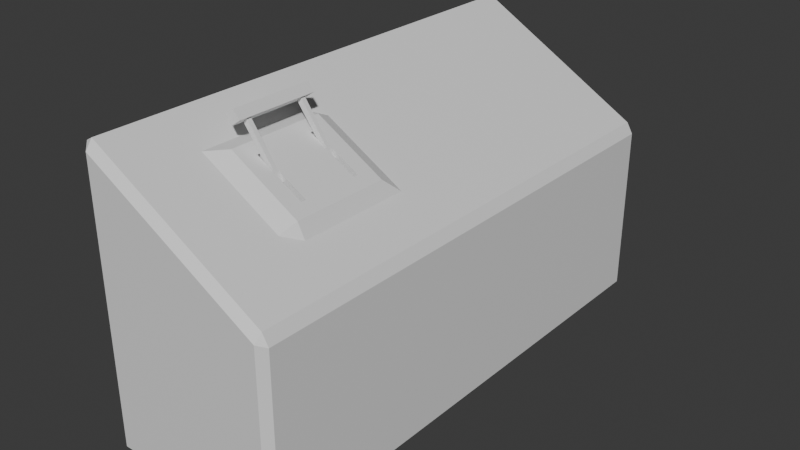 # Source: Lever.blend  (saved by Blender 4.3.34; exported with 4.5.12 LTS)
import bpy
from mathutils import Matrix  # noqa: F401  (used for matrix-valued properties, if any)

bpy.ops.wm.read_factory_settings(use_empty=True)
scene = bpy.context.scene
scene.name = 'Scene'

# ---- collections
col_collection = bpy.data.collections.new('Collection'); scene.collection.children.link(col_collection)

# ---- materials (node trees are filled in below, after node groups)
mat_dashboardmaterial = bpy.data.materials.new('DashboardMaterial')
mat_dashboardmaterial.alpha_threshold = 0.0
mat_dashboardmaterial.roughness = 0.5
mat_dashboardmaterial.line_color = (0.0, 0.0, 0.0, 1.0)
mat_levermaterial = bpy.data.materials.new('LeverMaterial')

# ---- material node trees
mat_dashboardmaterial.use_nodes = True; mat_dashboardmaterial.node_tree.nodes.clear()
_N = mat_dashboardmaterial.node_tree.nodes; _L = mat_dashboardmaterial.node_tree.links
n0 = _N.new('ShaderNodeOutputMaterial'); n0.name = 'Material Output'; n0.location = (300, 300)
n1 = _N.new('ShaderNodeBsdfPrincipled'); n1.name = 'Principled BSDF'; n1.location = (10, 300)
n1.inputs[3].default_value = 1.45
_L.new(n1.outputs[0], n0.inputs[0])
n0.is_active_output = True
mat_levermaterial.use_nodes = True; mat_levermaterial.node_tree.nodes.clear()
_N = mat_levermaterial.node_tree.nodes; _L = mat_levermaterial.node_tree.links
n0 = _N.new('ShaderNodeBsdfPrincipled'); n0.name = 'Principled BSDF'; n0.location = (10, 300)
n1 = _N.new('ShaderNodeOutputMaterial'); n1.name = 'Material Output'; n1.location = (300, 300)
_L.new(n0.outputs[0], n1.inputs[0])
n1.is_active_output = True

# ---- world
world_world = bpy.data.worlds.new('World'); scene.world = world_world
world_world.use_nodes = True; world_world.node_tree.nodes.clear()
_N = world_world.node_tree.nodes; _L = world_world.node_tree.links
n0 = _N.new('ShaderNodeOutputWorld'); n0.name = 'World Output'; n0.location = (300, 300)
n1 = _N.new('ShaderNodeBackground'); n1.name = 'Background'; n1.location = (10, 300)
n1.inputs[0].default_value = (0.05088, 0.05088, 0.05088, 1.0)
_L.new(n1.outputs[0], n0.inputs[0])
n0.is_active_output = True
world_world.color = (0.05088, 0.05088, 0.05088)
world_world.sun_shadow_jitter_overblur = 0.0

# ---- meshes
me_cube = bpy.data.meshes.new('Cube')
me_cube.from_pydata([(0.0, -0.5795, 2.577), (0.0, -1.986, 2.577), (0.0, 1.407, 2.577), (0.5, -0.5795, 2.288), (-0.5, -0.5795, 2.865), (-0.5, 1.407, 2.865), (0.5, 1.407, 2.288), (0.5, -1.986, 2.288), (-0.5, -1.986, 2.865), (-0.25, -0.5795, 2.721), (0.0463, -1.283, 2.657), (0.25, -0.5795, 2.433), (0.5, -1.283, 2.288), (0.25, -1.986, 2.433), (-0.5, -1.283, 2.865), (-0.25, -1.986, 2.721), (-0.2037, -1.283, 2.801), (0.2963, -1.283, 2.513), (0.5, -1.635, 2.288), (-0.5, -1.635, 2.865), (-0.2037, -1.635, 2.801), (0.0463, -1.635, 2.657), (0.2963, -1.635, 2.513), (-0.5, -0.9312, 2.865), (0.5, -0.9312, 2.288), (0.2963, -0.9312, 2.513), (0.0463, -0.9312, 2.657), (-0.2037, -0.9312, 2.801), (-0.125, -0.5795, 2.649), (0.0463, -1.81, 2.657), (0.375, -0.5795, 2.361), (0.5, -1.81, 2.288), (0.375, -1.986, 2.361), (-0.5, -1.81, 2.865), (-0.125, -1.986, 2.649), (-0.375, -0.5795, 2.793), (0.0463, -0.9869, 2.657), (0.125, -0.5795, 2.505), (0.5, -0.9869, 2.288), (0.125, -1.986, 2.505), (-0.5, -0.9869, 2.865), (-0.375, -1.986, 2.793), (-0.2037, -1.81, 2.801), (-0.2037, -0.9869, 2.801), (-0.0787, -1.283, 2.729), (-0.3287, -1.283, 2.874), (0.2963, -1.81, 2.513), (0.2963, -0.9869, 2.513), (0.4213, -1.283, 2.441), (0.1713, -1.283, 2.585), (0.5, -1.581, 2.288), (-0.5, -1.581, 2.865), (-0.2037, -1.581, 2.801), (0.0463, -1.581, 2.657), (0.2963, -1.581, 2.513), (0.1713, -1.635, 2.585), (-0.0787, -1.635, 2.729), (-0.3287, -1.635, 2.874), (0.4213, -1.635, 2.441), (-0.5, -0.7554, 2.865), (0.5, -0.7554, 2.288), (0.2963, -0.7554, 2.513), (0.0463, -0.7554, 2.657), (-0.2037, -0.7554, 2.801), (-0.0787, -0.9312, 2.729), (0.1713, -0.9312, 2.585), (0.4213, -0.9312, 2.441), (-0.3287, -0.9312, 2.874), (-0.3287, -0.7554, 2.874), (0.4213, -0.7554, 2.441), (0.1713, -0.7554, 2.585), (-0.0787, -0.7554, 2.729), (0.4213, -1.581, 2.441), (-0.3287, -1.581, 2.874), (-0.0787, -1.581, 2.729), (0.1713, -1.581, 2.585), (0.1713, -0.9869, 2.585), (0.4213, -0.9869, 2.441), (0.4213, -1.81, 2.441), (-0.3287, -0.9869, 2.874), (-0.0787, -0.9869, 2.729), (-0.0787, -1.81, 2.729), (-0.3287, -1.81, 2.874), (0.1713, -1.81, 2.585), (1.0, 2.735, 1.922), (0.9222, 2.813, 1.955), (0.9326, 2.735, 2.039), (0.9222, 2.735, 0.0), (0.9222, 2.813, 0.07781), (1.0, 2.735, 0.07781), (0.9222, -2.813, 1.955), (1.0, -2.735, 1.922), (0.9326, -2.735, 2.039), (1.0, -2.735, 0.07781), (0.9222, -2.813, 0.07781), (0.9222, -2.735, 0.0), (-0.9222, 2.813, 3.019), (-1.0, 2.735, 3.076), (-0.9326, 2.735, 3.115), (-1.0, 2.735, 0.07781), (-0.9222, 2.813, 0.07781), (-0.9222, 2.735, 0.0), (-1.0, -2.735, 3.076), (-0.9222, -2.813, 3.019), (-0.9326, -2.735, 3.115), (-0.9222, -2.735, 0.0), (-0.9222, -2.813, 0.07781), (-1.0, -2.735, 0.07781), (-0.03888, -2.813, 2.51), (0.0, -2.735, 2.577), (1.0, -0.5795, 1.922), (0.9326, -0.5795, 2.039), (-0.9326, -0.5795, 3.115), (-1.0, -0.5795, 3.076), (0.0, 2.735, 2.577), (-0.03888, 2.813, 2.51), (-0.5389, -2.813, 2.798), (-0.5, -2.735, 2.865), (1.0, -1.986, 1.922), (0.9326, -1.986, 2.039), (-1.0, 1.407, 3.076), (-0.9326, 1.407, 3.115), (0.4611, 2.813, 2.221), (0.5, 2.735, 2.288), (0.4611, -2.813, 2.221), (0.5, -2.735, 2.288), (1.0, 1.407, 1.922), (0.9326, 1.407, 2.039), (-1.0, -1.986, 3.076), (-0.9326, -1.986, 3.115), (-0.5389, 2.813, 2.798), (-0.5, 2.735, 2.865), (-0.2799, -1.581, 2.669), (-0.2799, -1.635, 2.669), (-0.02987, -1.581, 2.525), (-0.02987, -1.635, 2.525), (0.2201, -1.581, 2.381), (0.2201, -1.635, 2.381), (0.09513, -1.635, 2.453), (-0.1549, -1.635, 2.597), (-0.1549, -0.9312, 2.597), (-0.02987, -0.9312, 2.525), (0.09513, -0.9312, 2.453), (0.2201, -0.9312, 2.381), (-0.02987, -0.9869, 2.525), (-0.2799, -0.9312, 2.669), (-0.2799, -0.9869, 2.669), (0.2201, -0.9869, 2.381), (-0.1549, -1.581, 2.597), (0.09513, -1.581, 2.453), (0.09513, -0.9869, 2.453), (-0.1549, -0.9869, 2.597)], [], [(7, 32, 13, 39, 1, 109, 125), (119, 7, 125, 92), (131, 98, 121, 5), (94, 90, 124, 108, 116, 103, 106), (101, 87, 95, 105), (86, 123, 6, 127), (1, 34, 15, 41, 8, 117, 109), (6, 2, 0, 37, 11, 30, 3), (114, 131, 5, 2), (2, 5, 4, 35, 9, 28, 0), (123, 114, 2, 6), (8, 129, 104, 117), (111, 3, 60, 24, 38, 12, 50, 18, 31, 7, 119), (89, 84, 126, 110, 118, 91, 93), (107, 102, 128, 113, 120, 97, 99), (4, 112, 129, 8, 33, 19, 51, 14, 40, 23, 59), (83, 29, 1, 39), (127, 6, 3, 111), (82, 33, 8, 41), (5, 121, 112, 4), (81, 42, 15, 34), (80, 43, 16, 44), (79, 40, 14, 45), (78, 46, 13, 32), (77, 47, 17, 48), (76, 36, 10, 49), (25, 65, 142, 143), (75, 53, 134, 149), (73, 51, 19, 57), (72, 54, 22, 58), (71, 63, 27, 64), (70, 62, 26, 65), (69, 61, 25, 66), (68, 59, 23, 67), (63, 68, 67, 27), (9, 35, 68, 63), (35, 4, 59, 68), (60, 69, 66, 24), (3, 30, 69, 60), (30, 11, 61, 69), (61, 70, 65, 25), (11, 37, 70, 61), (37, 0, 62, 70), (62, 71, 64, 26), (0, 28, 71, 62), (28, 9, 63, 71), (50, 72, 58, 18), (12, 48, 72, 50), (48, 17, 54, 72), (52, 73, 57, 20), (16, 45, 73, 52), (45, 14, 51, 73), (47, 25, 143, 147), (10, 44, 74, 53), (44, 16, 52, 74), (26, 64, 140, 141), (17, 49, 75, 54), (49, 10, 53, 75), (47, 76, 49, 17), (54, 75, 149, 136), (56, 21, 135, 139), (38, 77, 48, 12), (24, 66, 77, 38), (66, 25, 47, 77), (31, 78, 32, 7), (18, 58, 78, 31), (58, 22, 46, 78), (43, 79, 45, 16), (27, 67, 79, 43), (67, 23, 40, 79), (36, 80, 44, 10), (43, 80, 151, 146), (55, 22, 137, 138), (29, 81, 34, 1), (21, 56, 81, 29), (56, 20, 42, 81), (42, 82, 41, 15), (20, 57, 82, 42), (57, 19, 33, 82), (46, 83, 39, 13), (22, 55, 83, 46), (55, 21, 29, 83), (84, 85, 86), (87, 88, 89), (90, 91, 92), (93, 94, 95), (96, 97, 98), (99, 100, 101), (102, 103, 104), (105, 106, 107), (101, 105, 107, 99), (87, 101, 100, 88), (84, 89, 88, 85), (106, 103, 102, 107), (90, 94, 93, 91), (96, 100, 99, 97), (117, 104, 103, 116), (119, 92, 91, 118), (105, 95, 94, 106), (121, 98, 97, 120), (123, 86, 85, 122), (95, 87, 89, 93), (125, 109, 108, 124), (127, 111, 110, 126), (129, 112, 113, 128), (131, 114, 115, 130), (109, 117, 116, 108), (111, 119, 118, 110), (112, 121, 120, 113), (114, 123, 122, 115), (92, 125, 124, 90), (86, 127, 126, 84), (104, 129, 128, 102), (98, 131, 130, 96), (100, 96, 130, 115, 122, 85, 88), (149, 134, 135, 138), (148, 132, 133, 139), (134, 148, 139, 135), (136, 149, 138, 137), (143, 142, 150, 147), (142, 141, 144, 150), (141, 140, 151, 144), (140, 145, 146, 151), (21, 55, 138, 135), (20, 56, 139, 133), (52, 20, 133, 132), (64, 27, 145, 140), (53, 74, 148, 134), (76, 47, 147, 150), (65, 26, 141, 142), (27, 43, 146, 145), (74, 52, 132, 148), (22, 54, 136, 137), (36, 76, 150, 144), (80, 36, 144, 151)])
_uv = me_cube.uv_layers.new(name='UVMap')
_uv.uv.foreach_set('vector', [0.6996, 0.549, 0.7161, 0.549, 0.7326, 0.549, 0.7491, 0.549, 0.7656, 0.549, 0.7656, 0.6348, 0.6996, 0.6348, 0.6425, 0.549, 0.6996, 0.549, 0.6996, 0.6348, 0.6425, 0.6348, 0.8316, 0.008901, 0.8888, 0.008901, 0.8888, 0.1609, 0.8316, 0.1609, 0.008901, 0.9911, 0.008901, 0.7763, 0.06165, 0.7459, 0.1188, 0.7129, 0.176, 0.6799, 0.2199, 0.6546, 0.2199, 0.9911, 0.629, 0.6348, 0.5352, 0.6348, 0.5352, 0.008901, 0.629, 0.008901, 0.6425, 0.008901, 0.6996, 0.008901, 0.6996, 0.1609, 0.6425, 0.1609, 0.7656, 0.549, 0.7821, 0.549, 0.7986, 0.549, 0.8151, 0.549, 0.8316, 0.549, 0.8316, 0.6348, 0.7656, 0.6348, 0.6996, 0.1609, 0.7656, 0.1609, 0.7656, 0.3881, 0.7491, 0.3881, 0.7326, 0.3881, 0.7161, 0.3881, 0.6996, 0.3881, 0.7656, 0.008901, 0.8316, 0.008901, 0.8316, 0.1609, 0.7656, 0.1609, 0.7656, 0.1609, 0.8316, 0.1609, 0.8316, 0.3881, 0.8151, 0.3881, 0.7986, 0.3881, 0.7821, 0.3881, 0.7656, 0.3881, 0.6996, 0.008901, 0.7656, 0.008901, 0.7656, 0.1609, 0.6996, 0.1609, 0.8316, 0.549, 0.8888, 0.549, 0.8888, 0.6348, 0.8316, 0.6348, 0.6425, 0.3881, 0.6996, 0.3881, 0.6996, 0.4082, 0.6996, 0.4284, 0.6996, 0.4347, 0.6996, 0.4686, 0.6996, 0.5027, 0.6996, 0.5088, 0.6996, 0.5289, 0.6996, 0.549, 0.6425, 0.549, 0.5233, 0.6348, 0.3342, 0.6348, 0.3342, 0.4827, 0.3342, 0.2555, 0.3342, 0.09462, 0.3342, 0.008901, 0.5233, 0.008901, 0.3289, 0.6259, 0.006831, 0.6259, 0.006831, 0.5401, 0.006831, 0.3792, 0.006831, 0.152, 0.006831, -2.676e-08, 0.3289, -2.44e-09, 0.8316, 0.3881, 0.8888, 0.3881, 0.8888, 0.549, 0.8316, 0.549, 0.8316, 0.5289, 0.8316, 0.5088, 0.8316, 0.5027, 0.8316, 0.4686, 0.8316, 0.4347, 0.8316, 0.4284, 0.8316, 0.4082, 0.7494, 0.5289, 0.7659, 0.5289, 0.7656, 0.549, 0.7491, 0.549, 0.6425, 0.1609, 0.6996, 0.1609, 0.6996, 0.3881, 0.6425, 0.3881, 0.8154, 0.5289, 0.8316, 0.5289, 0.8316, 0.549, 0.8151, 0.549, 0.8316, 0.1609, 0.8888, 0.1609, 0.8888, 0.3881, 0.8316, 0.3881, 0.7824, 0.5289, 0.7989, 0.5289, 0.7986, 0.549, 0.7821, 0.549, 0.7824, 0.4347, 0.7989, 0.4347, 0.7989, 0.4686, 0.7824, 0.4686, 0.8154, 0.4347, 0.8316, 0.4347, 0.8316, 0.4686, 0.8154, 0.4686, 0.7164, 0.5289, 0.7329, 0.5289, 0.7326, 0.549, 0.7161, 0.549, 0.7164, 0.4347, 0.7329, 0.4347, 0.7329, 0.4686, 0.7164, 0.4686, 0.7494, 0.4347, 0.7659, 0.4347, 0.7659, 0.4686, 0.7494, 0.4686, 0.4576, 0.7097, 0.4576, 0.6932, 0.475, 0.6932, 0.475, 0.7097, 0.475, 0.6932, 0.475, 0.6767, 0.4925, 0.6767, 0.4925, 0.6932, 0.8154, 0.5027, 0.8316, 0.5027, 0.8316, 0.5088, 0.8154, 0.5088, 0.7164, 0.5027, 0.7329, 0.5027, 0.7329, 0.5088, 0.7164, 0.5088, 0.7824, 0.4082, 0.7989, 0.4082, 0.7989, 0.4284, 0.7824, 0.4284, 0.7494, 0.4082, 0.7659, 0.4082, 0.7659, 0.4284, 0.7494, 0.4284, 0.7164, 0.4082, 0.7329, 0.4082, 0.7329, 0.4284, 0.7164, 0.4284, 0.8154, 0.4082, 0.8316, 0.4082, 0.8316, 0.4284, 0.8154, 0.4284, 0.7989, 0.4082, 0.8154, 0.4082, 0.8154, 0.4284, 0.7989, 0.4284, 0.7986, 0.3881, 0.8151, 0.3881, 0.8154, 0.4082, 0.7989, 0.4082, 0.8151, 0.3881, 0.8316, 0.3881, 0.8316, 0.4082, 0.8154, 0.4082, 0.6996, 0.4082, 0.7164, 0.4082, 0.7164, 0.4284, 0.6996, 0.4284, 0.6996, 0.3881, 0.7161, 0.3881, 0.7164, 0.4082, 0.6996, 0.4082, 0.7161, 0.3881, 0.7326, 0.3881, 0.7329, 0.4082, 0.7164, 0.4082, 0.7329, 0.4082, 0.7494, 0.4082, 0.7494, 0.4284, 0.7329, 0.4284, 0.7326, 0.3881, 0.7491, 0.3881, 0.7494, 0.4082, 0.7329, 0.4082, 0.7491, 0.3881, 0.7656, 0.3881, 0.7659, 0.4082, 0.7494, 0.4082, 0.7659, 0.4082, 0.7824, 0.4082, 0.7824, 0.4284, 0.7659, 0.4284, 0.7656, 0.3881, 0.7821, 0.3881, 0.7824, 0.4082, 0.7659, 0.4082, 0.7821, 0.3881, 0.7986, 0.3881, 0.7989, 0.4082, 0.7824, 0.4082, 0.6996, 0.5027, 0.7164, 0.5027, 0.7164, 0.5088, 0.6996, 0.5088, 0.6996, 0.4686, 0.7164, 0.4686, 0.7164, 0.5027, 0.6996, 0.5027, 0.7164, 0.4686, 0.7329, 0.4686, 0.7329, 0.5027, 0.7164, 0.5027, 0.7989, 0.5027, 0.8154, 0.5027, 0.8154, 0.5088, 0.7989, 0.5088, 0.7989, 0.4686, 0.8154, 0.4686, 0.8154, 0.5027, 0.7989, 0.5027, 0.8154, 0.4686, 0.8316, 0.4686, 0.8316, 0.5027, 0.8154, 0.5027, 0.5462, 0.6437, 0.5526, 0.6437, 0.5526, 0.6608, 0.5462, 0.6608, 0.7659, 0.4686, 0.7824, 0.4686, 0.7824, 0.5027, 0.7659, 0.5027, 0.7824, 0.4686, 0.7989, 0.4686, 0.7989, 0.5027, 0.7824, 0.5027, 0.4576, 0.6767, 0.4576, 0.6602, 0.475, 0.6602, 0.475, 0.6767, 0.7329, 0.4686, 0.7494, 0.4686, 0.7494, 0.5027, 0.7329, 0.5027, 0.7494, 0.4686, 0.7659, 0.4686, 0.7659, 0.5027, 0.7494, 0.5027, 0.7329, 0.4347, 0.7494, 0.4347, 0.7494, 0.4686, 0.7329, 0.4686, 0.475, 0.7097, 0.475, 0.6932, 0.4925, 0.6932, 0.4925, 0.7097, 0.5099, 0.6602, 0.5099, 0.6767, 0.4925, 0.6767, 0.4925, 0.6602, 0.6996, 0.4347, 0.7164, 0.4347, 0.7164, 0.4686, 0.6996, 0.4686, 0.6996, 0.4284, 0.7164, 0.4284, 0.7164, 0.4347, 0.6996, 0.4347, 0.7164, 0.4284, 0.7329, 0.4284, 0.7329, 0.4347, 0.7164, 0.4347, 0.6996, 0.5289, 0.7164, 0.5289, 0.7161, 0.549, 0.6996, 0.549, 0.6996, 0.5088, 0.7164, 0.5088, 0.7164, 0.5289, 0.6996, 0.5289, 0.7164, 0.5088, 0.7329, 0.5088, 0.7329, 0.5289, 0.7164, 0.5289, 0.7989, 0.4347, 0.8154, 0.4347, 0.8154, 0.4686, 0.7989, 0.4686, 0.7989, 0.4284, 0.8154, 0.4284, 0.8154, 0.4347, 0.7989, 0.4347, 0.8154, 0.4284, 0.8316, 0.4284, 0.8316, 0.4347, 0.8154, 0.4347, 0.7659, 0.4347, 0.7824, 0.4347, 0.7824, 0.4686, 0.7659, 0.4686, 0.5273, 0.6437, 0.5273, 0.6602, 0.5099, 0.6602, 0.5099, 0.6437, 0.5099, 0.6932, 0.5099, 0.7097, 0.4925, 0.7097, 0.4925, 0.6932, 0.7659, 0.5289, 0.7824, 0.5289, 0.7821, 0.549, 0.7656, 0.549, 0.7659, 0.5088, 0.7824, 0.5088, 0.7824, 0.5289, 0.7659, 0.5289, 0.7824, 0.5088, 0.7989, 0.5088, 0.7989, 0.5289, 0.7824, 0.5289, 0.7989, 0.5289, 0.8154, 0.5289, 0.8151, 0.549, 0.7986, 0.549, 0.7989, 0.5088, 0.8154, 0.5088, 0.8154, 0.5289, 0.7989, 0.5289, 0.8154, 0.5088, 0.8316, 0.5088, 0.8316, 0.5289, 0.8154, 0.5289, 0.7329, 0.5289, 0.7494, 0.5289, 0.7491, 0.549, 0.7326, 0.549, 0.7329, 0.5088, 0.7494, 0.5088, 0.7494, 0.5289, 0.7329, 0.5289, 0.7494, 0.5088, 0.7659, 0.5088, 0.7659, 0.5289, 0.7494, 0.5289, 0.629, 0.008901, 0.6385, 6.342e-09, 0.6425, 0.008901, 0.5352, 0.6348, 0.5272, 0.6437, 0.5233, 0.6348, 0.6385, 0.6437, 0.629, 0.6348, 0.6425, 0.6348, 0.5233, 0.008901, 0.5272, -1.475e-08, 0.5352, 0.008901, 0.2377, 0.6546, 0.2288, 0.6481, 0.2365, 0.6437, 0.2288, 0.9911, 0.2377, 0.9911, 0.2377, 1.0, 0.2288, 0.6481, 0.2199, 0.6546, 0.2211, 0.6437, 0.2199, 1.0, 0.2199, 0.9911, 0.2288, 0.9911, 0.3342, -2.039e-09, 0.3342, 0.6259, 0.3289, 0.6259, 0.3289, -2.44e-09, 0.4487, 1.0, 0.2377, 1.0, 0.2377, 0.9911, 0.4487, 0.9911, 0.4576, 0.7801, 0.4576, 0.9911, 0.4487, 0.9911, 0.4487, 0.7763, 0.2199, 0.9911, 0.2199, 0.6546, 0.2288, 0.6481, 0.2288, 0.9911, 0.008901, 0.7763, 0.008901, 0.9911, 0.0, 0.9911, 0.0, 0.7801, 0.2377, 0.6546, 0.2377, 0.9911, 0.2288, 0.9911, 0.2288, 0.6481, 0.1716, 0.6722, 0.2211, 0.6437, 0.2199, 0.6546, 0.176, 0.6799, 0.6425, 0.549, 0.6425, 0.6348, 0.629, 0.6348, 0.629, 0.549, 0.2199, 1.0, 0.008901, 1.0, 0.008901, 0.9911, 0.2199, 0.9911, 4.307e-08, 0.152, 5.455e-08, -2.727e-08, 0.006831, -2.676e-08, 0.006831, 0.152, 0.4004, 0.7382, 0.4499, 0.7668, 0.4487, 0.7763, 0.3959, 0.7459, 0.5352, 0.008901, 0.5352, 0.6348, 0.5233, 0.6348, 0.5233, 0.008901, 0.0572, 0.7382, 0.1144, 0.7052, 0.1188, 0.7129, 0.06165, 0.7459, 0.6425, 0.1609, 0.6425, 0.3881, 0.629, 0.3881, 0.629, 0.1609, 1.377e-08, 0.5401, 2.592e-08, 0.3792, 0.006831, 0.3792, 0.006831, 0.5401, 0.286, 0.6722, 0.3432, 0.7052, 0.3387, 0.7129, 0.2815, 0.6799, 0.1144, 0.7052, 0.1716, 0.6722, 0.176, 0.6799, 0.1188, 0.7129, 0.6425, 0.3881, 0.6425, 0.549, 0.629, 0.549, 0.629, 0.3881, 2.592e-08, 0.3792, 4.307e-08, 0.152, 0.006831, 0.152, 0.006831, 0.3792, 0.3432, 0.7052, 0.4004, 0.7382, 0.3959, 0.7459, 0.3387, 0.7129, 0.00771, 0.7668, 0.0572, 0.7382, 0.06165, 0.7459, 0.008901, 0.7763, 0.6425, 0.008901, 0.6425, 0.1609, 0.629, 0.1609, 0.629, 0.008901, 7.298e-09, 0.6259, 1.377e-08, 0.5401, 0.006831, 0.5401, 0.006831, 0.6259, 0.2365, 0.6437, 0.286, 0.6722, 0.2815, 0.6799, 0.2377, 0.6546, 0.2377, 0.9911, 0.2377, 0.6546, 0.2815, 0.6799, 0.3387, 0.7129, 0.3959, 0.7459, 0.4487, 0.7763, 0.4487, 0.9911, 0.5337, 0.6932, 0.5337, 0.6767, 0.5398, 0.6767, 0.5398, 0.6932, 0.5337, 0.6602, 0.5337, 0.6437, 0.5398, 0.6437, 0.5398, 0.6602, 0.5337, 0.6767, 0.5337, 0.6602, 0.5398, 0.6602, 0.5398, 0.6767, 0.5337, 0.7097, 0.5337, 0.6932, 0.5398, 0.6932, 0.5398, 0.7097, 0.5273, 0.7097, 0.5273, 0.6932, 0.5337, 0.6932, 0.5337, 0.7097, 0.5273, 0.6932, 0.5273, 0.6767, 0.5337, 0.6767, 0.5337, 0.6932, 0.5273, 0.6767, 0.5273, 0.6602, 0.5337, 0.6602, 0.5337, 0.6767, 0.5273, 0.6602, 0.5273, 0.6437, 0.5337, 0.6437, 0.5337, 0.6602, 0.5099, 0.6767, 0.5099, 0.6932, 0.4925, 0.6932, 0.4925, 0.6767, 0.5099, 0.6437, 0.5099, 0.6602, 0.4925, 0.6602, 0.4925, 0.6437, 0.5526, 0.6437, 0.5587, 0.6437, 0.5587, 0.6611, 0.5526, 0.6611, 0.4576, 0.6602, 0.4576, 0.6437, 0.475, 0.6437, 0.475, 0.6602, 0.475, 0.6767, 0.475, 0.6602, 0.4925, 0.6602, 0.4925, 0.6767, 0.5273, 0.6932, 0.5273, 0.7097, 0.5099, 0.7097, 0.5099, 0.6932, 0.4576, 0.6932, 0.4576, 0.6767, 0.475, 0.6767, 0.475, 0.6932, 0.5398, 0.6437, 0.5462, 0.6437, 0.5462, 0.6611, 0.5398, 0.6611, 0.475, 0.6602, 0.475, 0.6437, 0.4925, 0.6437, 0.4925, 0.6602, 0.5587, 0.6437, 0.5648, 0.6437, 0.5648, 0.6608, 0.5587, 0.6608, 0.5273, 0.6767, 0.5273, 0.6932, 0.5099, 0.6932, 0.5099, 0.6767, 0.5273, 0.6602, 0.5273, 0.6767, 0.5099, 0.6767, 0.5099, 0.6602])
me_cube.materials.append(mat_dashboardmaterial)
me_cube.use_mirror_vertex_groups = False
me_cube.update()
me_cube_002 = bpy.data.meshes.new('Cube.002')
me_cube_002.from_pydata([(-0.06661, 1.348, 0.6516), (-0.06661, 1.348, -2.384e-07), (-0.06661, 1.548, 0.6516), (-0.06661, 1.548, -2.384e-07), (0.06661, 1.348, 0.6516), (0.06661, 1.348, -2.384e-07), (0.06661, 1.548, 0.6516), (0.06661, 1.548, -2.384e-07), (-0.06661, -1.548, 0.6516), (-0.06661, -1.548, -2.384e-07), (-0.06661, -1.348, 0.6516), (-0.06661, -1.348, -2.384e-07), (0.06661, -1.548, 0.6516), (0.06661, -1.548, -2.384e-07), (0.06661, -1.348, 0.6516), (0.06661, -1.348, -2.384e-07), (-0.1244, -2.025, 0.6091), (-0.1244, -2.025, 0.7219), (-0.1244, 1.982, 0.6091), (-0.1244, 1.982, 0.7219), (0.1278, -2.025, 0.6091), (0.1278, -2.025, 0.7219), (0.1278, 1.982, 0.6091), (0.1278, 1.982, 0.7219)], [], [(0, 1, 3, 2), (2, 3, 7, 6), (6, 7, 5, 4), (4, 5, 1, 0), (2, 6, 4, 0), (7, 3, 1, 5), (8, 9, 11, 10), (10, 11, 15, 14), (14, 15, 13, 12), (12, 13, 9, 8), (10, 14, 12, 8), (15, 11, 9, 13), (16, 17, 19, 18), (18, 19, 23, 22), (22, 23, 21, 20), (20, 21, 17, 16), (18, 22, 20, 16), (23, 19, 17, 21)])
_uv = me_cube_002.uv_layers.new(name='UVMap')
_uv.uv.foreach_set('vector', [0.2321, 0.0, 0.2321, 0.1626, 0.1822, 0.1626, 0.1822, 0.0, 0.2154, 0.6505, 0.2154, 0.8131, 0.1822, 0.8131, 0.1822, 0.6505, 0.2321, 0.1626, 0.2321, 0.3252, 0.1822, 0.3252, 0.1822, 0.1626, 0.2154, 0.8131, 0.2154, 0.9757, 0.1822, 0.9757, 0.1822, 0.8131, 0.2653, 0.501, 0.2321, 0.501, 0.2321, 0.4511, 0.2653, 0.4511, 0.2653, 0.5509, 0.2321, 0.5509, 0.2321, 0.501, 0.2653, 0.501, 0.2321, 0.3252, 0.2321, 0.4878, 0.1822, 0.4878, 0.1822, 0.3252, 0.2653, 0.0, 0.2653, 0.1626, 0.2321, 0.1626, 0.2321, 0.0, 0.2321, 0.4878, 0.2321, 0.6505, 0.1822, 0.6505, 0.1822, 0.4878, 0.2653, 0.1626, 0.2653, 0.3252, 0.2321, 0.3252, 0.2321, 0.1626, 0.2653, 0.6008, 0.2321, 0.6008, 0.2321, 0.5509, 0.2653, 0.5509, 0.2653, 0.6508, 0.2321, 0.6508, 0.2321, 0.6008, 0.2653, 0.6008, 0.154, 1.0, 0.1259, 1.0, 0.1259, 9.504e-09, 0.154, 1.163e-08, 0.2603, 0.3882, 0.2321, 0.3882, 0.2321, 0.3252, 0.2603, 0.3252, 0.1822, 1.0, 0.154, 1.0, 0.154, 1.163e-08, 0.1822, 1.376e-08, 0.2603, 0.4511, 0.2321, 0.4511, 0.2321, 0.3882, 0.2603, 0.3882, 0.06294, 1.0, 0.0, 1.0, 0.0, 0.0, 0.06294, 0.0, 0.1259, 1.0, 0.06294, 1.0, 0.06294, 0.0, 0.1259, 0.0])
me_cube_002.materials.append(mat_levermaterial)
me_cube_002.update()
arm_armature_001 = bpy.data.armatures.new('Armature.001')  # bones are not reproduced

# ---- objects
ob_dashboard = bpy.data.objects.new('Dashboard', me_cube)
ob_lever = bpy.data.objects.new('Lever', me_cube_002)
ob_armature = bpy.data.objects.new('Armature', arm_armature_001)

# ---- transforms, parenting, visibility, modifiers, constraints
ob_dashboard.location = (0.0, 0.0, 0.0)
ob_dashboard.lock_rotations_4d = False
ob_dashboard.empty_display_type = 'ARROWS'
ob_dashboard.lineart.crease_threshold = 0.0
ob_lever.parent = ob_armature
ob_lever.matrix_parent_inverse = Matrix(((0.8104, -0.0, 0.5859, -1.534), (-0.0, 1.0, -0.0, 1.283), (-0.5859, -0.0, 0.8104, -2.085), (-0.0, -0.0, -0.0, 1.0)))
ob_lever.location = (0.02162, -1.283, 2.588)
ob_lever.rotation_euler = (0.0, -0.6266, 0.0)
ob_lever.scale = (0.4697, 0.223, 1.0)
_vg = ob_lever.vertex_groups.new(name='Bone')
_vg.add([0, 1, 2, 3, 4, 5, 6, 7, 8, 9, 10, 11, 12, 13, 14, 15, 16, 17, 18, 19, 20, 21, 22, 23], 1.0, 'REPLACE')
_m = ob_lever.modifiers.new('Armature', 'ARMATURE')
_m.object = ob_armature
ob_armature.location = (0.02162, -1.283, 2.588)
ob_armature.rotation_euler = (0.0, -0.626, 0.0)

# ---- collection membership
col_collection.objects.link(ob_dashboard)
col_collection.objects.link(ob_lever)
col_collection.objects.link(ob_armature)

# ---- scene / render settings (as saved in the file)
scene.frame_start = 1; scene.frame_end = 250; scene.frame_set(0)
scene.render.engine = 'BLENDER_EEVEE_NEXT'
bpy.context.view_layer.update()

# ---- added for rendering (the .blend has no active camera and no usable light): camera, sun
cam_auto = bpy.data.cameras.new('AutoCamera')
cam_auto.lens = 50.0
cam_auto.sensor_width = 36.0
cam_auto.clip_end = 1000.0
ob_auto_camera = bpy.data.objects.new('AutoCamera', cam_auto)
scene.collection.objects.link(ob_auto_camera)
ob_auto_camera.location = (6.23142, -7.47771, 6.54261)
ob_auto_camera.rotation_euler = (1.09748, -7.21219e-08, 0.694738)
scene.camera = ob_auto_camera
light_auto_sun = bpy.data.lights.new('AutoSun', 'SUN')
light_auto_sun.energy = 3.0
light_auto_sun.angle = 0.0523599
ob_auto_sun = bpy.data.objects.new('AutoSun', light_auto_sun)
scene.collection.objects.link(ob_auto_sun)
ob_auto_sun.rotation_euler = (0.872665, 0.174533, 0.523599)
bpy.context.view_layer.update()
